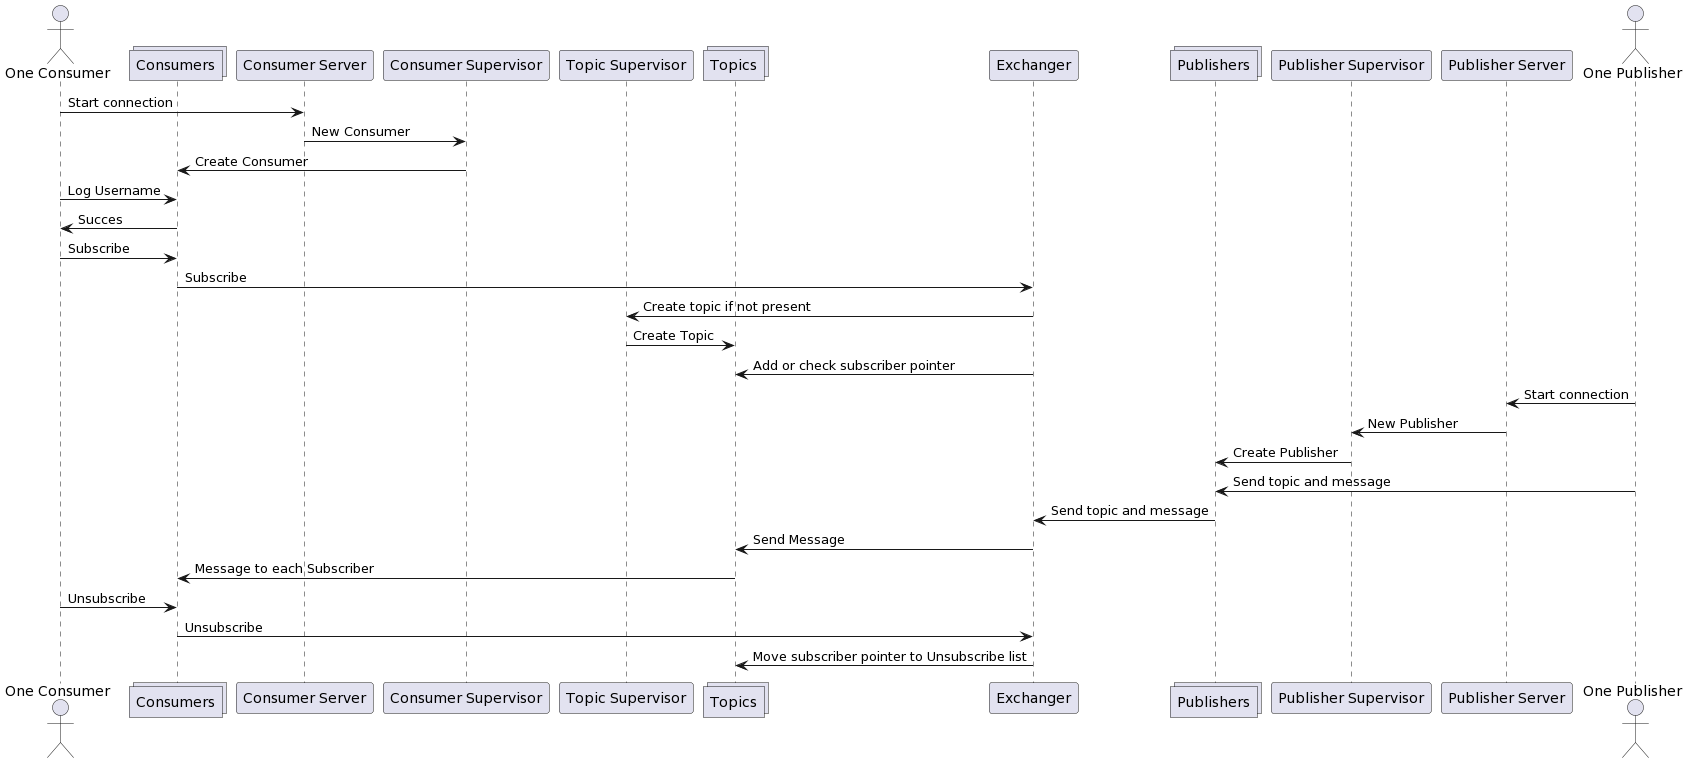

The diagram above was rendered by PlantUML. Its source (embedded in the PNG):
@startuml
actor  "One Consumer" as OC
collections "Consumers" as C
participant "Consumer Server" as CSer
participant "Consumer Supervisor" as CS

participant "Publisher Supervisor" as PS



participant "Topic Supervisor" as TS
collections "Topics" as T
collections "Publishers" as P
participant "Exchanger" as E

collections "Publishers" as P
participant "Publisher Supervisor" as PS
participant "Publisher Server" as PSer
actor  "One Publisher" as OP

OC -> CSer: Start connection
CSer -> CS: New Consumer
CS -> C: Create Consumer


OC -> C: Log Username
C -> OC: Succes
OC -> C: Subscribe
C -> E: Subscribe
E -> TS: Create topic if not present
TS -> T: Create Topic
E -> T: Add or check subscriber pointer


OP -> PSer: Start connection
PSer -> PS: New Publisher
PS -> P: Create Publisher
OP -> P: Send topic and message
P -> E:  Send topic and message


E -> T: Send Message

T -> C: Message to each Subscriber


OC -> C: Unsubscribe
C -> E: Unsubscribe 
E -> T: Move subscriber pointer to Unsubscribe list
@enduml